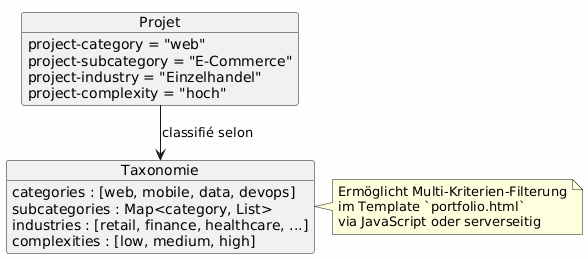

The diagram above was rendered by PlantUML. Its source (embedded in the PNG):
@startuml
skinparam backgroundColor #FEFEFE

object Projet {
  project-category = "web"
  project-subcategory = "E-Commerce"
  project-industry = "Einzelhandel"
  project-complexity = "hoch"
}

object Taxonomie {
  categories : [web, mobile, data, devops]
  subcategories : Map<category, List>
  industries : [retail, finance, healthcare, ...]
  complexities : [low, medium, high]
}

Projet --> Taxonomie : classifié selon

note right of Taxonomie
Ermöglicht Multi-Kriterien-Filterung
im Template `portfolio.html`
via JavaScript oder serverseitig
end note
@enduml